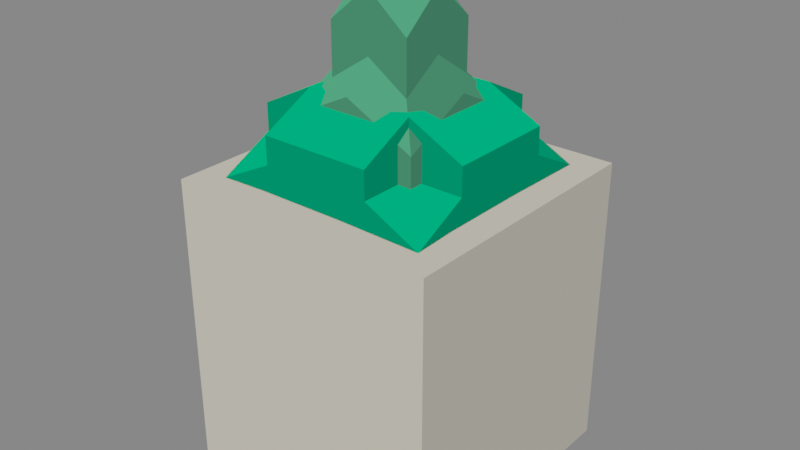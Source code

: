 # Source: models.blend  (saved by Blender 3.3.6; exported with 4.5.12 LTS)
import bpy
from mathutils import Matrix  # noqa: F401  (used for matrix-valued properties, if any)

bpy.ops.wm.read_factory_settings(use_empty=True)
scene = bpy.context.scene
scene.name = 'Scene'

# ---- collections
col_stone = bpy.data.collections.new('Stone'); scene.collection.children.link(col_stone)
col_wood = bpy.data.collections.new('Wood'); scene.collection.children.link(col_wood)

# ---- materials (node trees are filled in below, after node groups)
mat_stonetop = bpy.data.materials.new('stoneTop')
mat_stonetop.alpha_threshold = 0.0
mat_stonetop.use_transparent_shadow = False
mat_stonetop.roughness = 0.5
mat_stonetop.line_color = (0.0, 0.0, 0.0, 1.0)
mat_stoneside = bpy.data.materials.new('stoneSide')
mat_stoneside.use_transparent_shadow = False
mat_stonefront = bpy.data.materials.new('stoneFront')
mat_stonefront.use_transparent_shadow = False
mat_woodoaktrunkfront = bpy.data.materials.new('woodOakTrunkFront')
mat_woodoaktrunkfront.use_transparent_shadow = False
mat_woodoaktrunkside = bpy.data.materials.new('woodOakTrunkSide')
mat_woodoaktrunkside.use_transparent_shadow = False
mat_woodoakleavestop = bpy.data.materials.new('woodOakLeavesTop')
mat_woodoakleavestop.use_transparent_shadow = False
mat_woodoakleavesfront = bpy.data.materials.new('woodOakLeavesFront')
mat_woodoakleavesfront.use_transparent_shadow = False
mat_woodoakleavesside = bpy.data.materials.new('woodOakLeavesSide')
mat_woodoakleavesside.use_transparent_shadow = False
mat_woodbirchtrunkfront = bpy.data.materials.new('woodBirchTrunkFront')
mat_woodbirchtrunkfront.use_transparent_shadow = False
mat_woodbirchtrunkside = bpy.data.materials.new('woodBirchTrunkSide')
mat_woodbirchtrunkside.use_transparent_shadow = False
mat_woodbirchleavestop = bpy.data.materials.new('woodBirchLeavesTop')
mat_woodbirchleavestop.use_transparent_shadow = False
mat_woodbirchleavesfront = bpy.data.materials.new('woodBirchLeavesFront')
mat_woodbirchleavesfront.use_transparent_shadow = False
mat_woodbirchleavesside = bpy.data.materials.new('woodBirchLeavesSide')
mat_woodbirchleavesside.use_transparent_shadow = False
mat_wookpinetrunkfront = bpy.data.materials.new('wookPineTrunkFront')
mat_wookpinetrunkfront.use_transparent_shadow = False
mat_woodpinttrunkside = bpy.data.materials.new('woodPintTrunkSide')
mat_woodpinttrunkside.use_transparent_shadow = False
mat_woodpineleavestop = bpy.data.materials.new('woodPineLeavesTop')
mat_woodpineleavestop.use_transparent_shadow = False
mat_woodpineleavesfront = bpy.data.materials.new('woodPineLeavesFront')
mat_woodpineleavesfront.use_transparent_shadow = False
mat_woodpineleavesside = bpy.data.materials.new('woodPineLeavesSide')
mat_woodpineleavesside.use_transparent_shadow = False

# ---- material node trees
mat_stonetop.use_nodes = True; mat_stonetop.node_tree.nodes.clear()
_N = mat_stonetop.node_tree.nodes; _L = mat_stonetop.node_tree.links
n0 = _N.new('ShaderNodeOutputMaterial'); n0.name = 'Material Output'; n0.location = (482, 365)
n1 = _N.new('ShaderNodeRGB'); n1.name = 'RVB'; n1.location = (60, 360)
n1.outputs[0].default_value = (0.1946, 0.1779, 0.1384, 1.0)
_L.new(n1.outputs[0], n0.inputs[0])
n0.is_active_output = True
mat_stoneside.use_nodes = True; mat_stoneside.node_tree.nodes.clear()
_N = mat_stoneside.node_tree.nodes; _L = mat_stoneside.node_tree.links
n0 = _N.new('ShaderNodeOutputMaterial'); n0.name = 'Material Output'; n0.location = (298, 419)
n1 = _N.new('ShaderNodeRGB'); n1.name = 'RVB'; n1.location = (-23, 451)
n1.outputs[0].default_value = (0.107, 0.09759, 0.07619, 1.0)
_L.new(n1.outputs[0], n0.inputs[0])
n0.is_active_output = True
mat_stonefront.use_nodes = True; mat_stonefront.node_tree.nodes.clear()
_N = mat_stonefront.node_tree.nodes; _L = mat_stonefront.node_tree.links
n0 = _N.new('ShaderNodeOutputMaterial'); n0.name = 'Material Output'; n0.location = (300, 300)
n1 = _N.new('ShaderNodeRGB'); n1.name = 'RVB'; n1.location = (52, 300)
n1.outputs[0].default_value = (0.1946, 0.1779, 0.1384, 1.0)
_L.new(n1.outputs[0], n0.inputs[0])
n0.is_active_output = True
mat_woodoaktrunkfront.use_nodes = True; mat_woodoaktrunkfront.node_tree.nodes.clear()
_N = mat_woodoaktrunkfront.node_tree.nodes; _L = mat_woodoaktrunkfront.node_tree.links
n0 = _N.new('ShaderNodeOutputMaterial'); n0.name = 'Material Output'; n0.location = (300, 300)
n1 = _N.new('ShaderNodeRGB'); n1.name = 'RVB'; n1.location = (16, 297)
n1.outputs[0].default_value = (0.1651, 0.05951, 0.04092, 1.0)
_L.new(n1.outputs[0], n0.inputs[0])
n0.is_active_output = True
mat_woodoaktrunkside.use_nodes = True; mat_woodoaktrunkside.node_tree.nodes.clear()
_N = mat_woodoaktrunkside.node_tree.nodes; _L = mat_woodoaktrunkside.node_tree.links
n0 = _N.new('ShaderNodeOutputMaterial'); n0.name = 'Material Output'; n0.location = (300, 300)
n1 = _N.new('ShaderNodeRGB'); n1.name = 'RVB'; n1.location = (79, 315)
n1.outputs[0].default_value = (0.09084, 0.03434, 0.02416, 1.0)
_L.new(n1.outputs[0], n0.inputs[0])
n0.is_active_output = True
mat_woodoakleavestop.use_nodes = True; mat_woodoakleavestop.node_tree.nodes.clear()
_N = mat_woodoakleavestop.node_tree.nodes; _L = mat_woodoakleavestop.node_tree.links
n0 = _N.new('ShaderNodeOutputMaterial'); n0.name = 'Material Output'; n0.location = (300, 300)
n1 = _N.new('ShaderNodeRGB'); n1.name = 'RVB'; n1.location = (31, 275)
n1.outputs[0].default_value = (0.0, 0.159, 0.0382, 1.0)
_L.new(n1.outputs[0], n0.inputs[0])
n0.is_active_output = True
mat_woodoakleavesfront.use_nodes = True; mat_woodoakleavesfront.node_tree.nodes.clear()
_N = mat_woodoakleavesfront.node_tree.nodes; _L = mat_woodoakleavesfront.node_tree.links
n0 = _N.new('ShaderNodeOutputMaterial'); n0.name = 'Material Output'; n0.location = (300, 300)
n1 = _N.new('ShaderNodeRGB'); n1.name = 'RVB'; n1.location = (69, 304)
n1.outputs[0].default_value = (0.0, 0.06848, 0.0185, 1.0)
_L.new(n1.outputs[0], n0.inputs[0])
n0.is_active_output = True
mat_woodoakleavesside.use_nodes = True; mat_woodoakleavesside.node_tree.nodes.clear()
_N = mat_woodoakleavesside.node_tree.nodes; _L = mat_woodoakleavesside.node_tree.links
n0 = _N.new('ShaderNodeOutputMaterial'); n0.name = 'Material Output'; n0.location = (300, 300)
n1 = _N.new('ShaderNodeRGB'); n1.name = 'RVB'; n1.location = (62, 283)
n1.outputs[0].default_value = (0.0, 0.03955, 0.01161, 1.0)
_L.new(n1.outputs[0], n0.inputs[0])
n0.is_active_output = True
mat_woodbirchtrunkfront.use_nodes = True; mat_woodbirchtrunkfront.node_tree.nodes.clear()
_N = mat_woodbirchtrunkfront.node_tree.nodes; _L = mat_woodbirchtrunkfront.node_tree.links
n0 = _N.new('ShaderNodeOutputMaterial'); n0.name = 'Material Output'; n0.location = (300, 300)
n1 = _N.new('ShaderNodeRGB'); n1.name = 'RVB'; n1.location = (83, 294)
n1.outputs[0].default_value = (0.855, 0.7231, 0.521, 1.0)
_L.new(n1.outputs[0], n0.inputs[0])
n0.is_active_output = True
mat_woodbirchtrunkside.use_nodes = True; mat_woodbirchtrunkside.node_tree.nodes.clear()
_N = mat_woodbirchtrunkside.node_tree.nodes; _L = mat_woodbirchtrunkside.node_tree.links
n0 = _N.new('ShaderNodeOutputMaterial'); n0.name = 'Material Output'; n0.location = (300, 300)
n1 = _N.new('ShaderNodeRGB'); n1.name = 'RVB'; n1.location = (90, 296)
n1.outputs[0].default_value = (0.4508, 0.3813, 0.2747, 1.0)
_L.new(n1.outputs[0], n0.inputs[0])
n0.is_active_output = True
mat_woodbirchleavestop.use_nodes = True; mat_woodbirchleavestop.node_tree.nodes.clear()
_N = mat_woodbirchleavestop.node_tree.nodes; _L = mat_woodbirchleavestop.node_tree.links
n0 = _N.new('ShaderNodeRGB'); n0.name = 'RVB'; n0.location = (90, 306)
n0.outputs[0].default_value = (0.1195, 0.1413, 0.04817, 1.0)
n1 = _N.new('ShaderNodeOutputMaterial'); n1.name = 'Sortie matériau'; n1.location = (407, 283)
_L.new(n0.outputs[0], n1.inputs[0])
n1.is_active_output = True
mat_woodbirchleavesfront.use_nodes = True; mat_woodbirchleavesfront.node_tree.nodes.clear()
_N = mat_woodbirchleavesfront.node_tree.nodes; _L = mat_woodbirchleavesfront.node_tree.links
n0 = _N.new('ShaderNodeOutputMaterial'); n0.name = 'Material Output'; n0.location = (300, 300)
n1 = _N.new('ShaderNodeRGB'); n1.name = 'RVB'; n1.location = (44, 284)
n1.outputs[0].default_value = (0.05286, 0.06125, 0.02217, 1.0)
_L.new(n1.outputs[0], n0.inputs[0])
n0.is_active_output = True
mat_woodbirchleavesside.use_nodes = True; mat_woodbirchleavesside.node_tree.nodes.clear()
_N = mat_woodbirchleavesside.node_tree.nodes; _L = mat_woodbirchleavesside.node_tree.links
n0 = _N.new('ShaderNodeOutputMaterial'); n0.name = 'Material Output'; n0.location = (300, 300)
n1 = _N.new('ShaderNodeRGB'); n1.name = 'RVB'; n1.location = (78, 283)
n1.outputs[0].default_value = (0.03071, 0.0356, 0.0137, 1.0)
_L.new(n1.outputs[0], n0.inputs[0])
n0.is_active_output = True
mat_wookpinetrunkfront.use_nodes = True; mat_wookpinetrunkfront.node_tree.nodes.clear()
_N = mat_wookpinetrunkfront.node_tree.nodes; _L = mat_wookpinetrunkfront.node_tree.links
n0 = _N.new('ShaderNodeOutputMaterial'); n0.name = 'Material Output'; n0.location = (300, 300)
n1 = _N.new('ShaderNodeRGB'); n1.name = 'RVB'; n1.location = (89, 297)
n1.outputs[0].default_value = (0.0185, 0.007499, 0.003347, 1.0)
_L.new(n1.outputs[0], n0.inputs[0])
n0.is_active_output = True
mat_woodpinttrunkside.use_nodes = True; mat_woodpinttrunkside.node_tree.nodes.clear()
_N = mat_woodpinttrunkside.node_tree.nodes; _L = mat_woodpinttrunkside.node_tree.links
n0 = _N.new('ShaderNodeOutputMaterial'); n0.name = 'Material Output'; n0.location = (300, 300)
n1 = _N.new('ShaderNodeRGB'); n1.name = 'RVB'; n1.location = (20, 280)
n1.outputs[0].default_value = (0.01161, 0.005182, 0.002428, 1.0)
_L.new(n1.outputs[0], n0.inputs[0])
n0.is_active_output = True
mat_woodpineleavestop.use_nodes = True; mat_woodpineleavestop.node_tree.nodes.clear()
_N = mat_woodpineleavestop.node_tree.nodes; _L = mat_woodpineleavestop.node_tree.links
n0 = _N.new('ShaderNodeOutputMaterial'); n0.name = 'Material Output'; n0.location = (300, 300)
n1 = _N.new('ShaderNodeRGB'); n1.name = 'RVB'; n1.location = (80, 300)
n1.outputs[0].default_value = (0.008023, 0.1195, 0.03955, 1.0)
_L.new(n1.outputs[0], n0.inputs[0])
n0.is_active_output = True
mat_woodpineleavesfront.use_nodes = True; mat_woodpineleavesfront.node_tree.nodes.clear()
_N = mat_woodpineleavesfront.node_tree.nodes; _L = mat_woodpineleavesfront.node_tree.links
n0 = _N.new('ShaderNodeOutputMaterial'); n0.name = 'Material Output'; n0.location = (300, 300)
n1 = _N.new('ShaderNodeRGB'); n1.name = 'RVB'; n1.location = (40, 300)
n1.outputs[0].default_value = (0.004777, 0.05127, 0.0185, 1.0)
_L.new(n1.outputs[0], n0.inputs[0])
n0.is_active_output = True
mat_woodpineleavesside.use_nodes = True; mat_woodpineleavesside.node_tree.nodes.clear()
_N = mat_woodpineleavesside.node_tree.nodes; _L = mat_woodpineleavesside.node_tree.links
n0 = _N.new('ShaderNodeOutputMaterial'); n0.name = 'Material Output'; n0.location = (300, 300)
n1 = _N.new('ShaderNodeRGB'); n1.name = 'RVB'; n1.location = (40, 280)
n1.outputs[0].default_value = (0.003347, 0.02956, 0.01161, 1.0)
_L.new(n1.outputs[0], n0.inputs[0])
n0.is_active_output = True

# ---- world
world_world = bpy.data.worlds.new('World'); scene.world = world_world
world_world.use_nodes = True; world_world.node_tree.nodes.clear()
_N = world_world.node_tree.nodes; _L = world_world.node_tree.links
n0 = _N.new('ShaderNodeOutputWorld'); n0.name = 'World Output'; n0.location = (300, 300)
n1 = _N.new('ShaderNodeBackground'); n1.name = 'Background'; n1.location = (10, 300)
n1.inputs[0].default_value = (0.05088, 0.05088, 0.05088, 1.0)
_L.new(n1.outputs[0], n0.inputs[0])
n0.is_active_output = True
world_world.color = (0.05088, 0.05088, 0.05088)
world_world.use_sun_shadow = False
world_world.sun_shadow_jitter_overblur = 0.0

# ---- meshes
me_stone_small_2 = bpy.data.meshes.new('stone.small.2')
me_stone_small_2.from_pydata([(2.0, 2.0, 2.0), (2.0, 2.0, 3.6), (2.0, 4.0, 2.0), (2.0, 4.0, 3.6), (4.0, 2.0, 2.0), (4.0, 2.0, 3.6), (4.0, 4.0, 2.0), (4.0, 4.0, 3.6), (3.0, 3.0, 3.2), (3.0, 3.0, 2.0), (3.0, 0.0, 3.2), (3.0, 0.0, 2.0), (0.0, 3.0, 3.2), (0.0, 3.0, 2.0), (0.0, 0.0, 3.2), (0.0, 0.0, 2.0), (0.0, 0.0, 0.0), (0.0, 0.0, 2.0), (0.0, 4.0, 0.0), (0.0, 4.0, 2.0), (4.0, 0.0, 0.0), (4.0, 0.0, 2.0), (4.0, 4.0, 0.0), (4.0, 4.0, 2.0)], [], [(0, 1, 3, 2), (2, 3, 7, 6), (6, 7, 5, 4), (4, 5, 1, 0), (2, 6, 4, 0), (7, 3, 1, 5), (8, 12, 14, 10), (11, 10, 14, 15), (15, 14, 12, 13), (13, 9, 11, 15), (9, 8, 10, 11), (13, 12, 8, 9), (16, 17, 19, 18), (18, 19, 23, 22), (22, 23, 21, 20), (20, 21, 17, 16), (18, 22, 20, 16), (23, 19, 17, 21)])
me_stone_small_2.polygons.foreach_set('material_index', [1, 2, 1, 2, 0, 0, 0, 2, 1, 0, 1, 2, 1, 2, 1, 2, 0, 0])
_uv = me_stone_small_2.uv_layers.new(name='CarteUV')
_uv.uv.foreach_set('vector', [0.375, 0.0, 0.625, 0.0, 0.625, 0.25, 0.375, 0.25, 0.375, 0.25, 0.625, 0.25, 0.625, 0.5, 0.375, 0.5, 0.375, 0.5, 0.625, 0.5, 0.625, 0.75, 0.375, 0.75, 0.375, 0.75, 0.625, 0.75, 0.625, 1.0, 0.375, 1.0, 0.125, 0.5, 0.375, 0.5, 0.375, 0.75, 0.125, 0.75, 0.625, 0.5, 0.875, 0.5, 0.875, 0.75, 0.625, 0.75, 0.0, 0.0, 0.0, 0.0, 0.0, 0.0, 0.0, 0.0, 0.0, 0.0, 0.0, 0.0, 0.0, 0.0, 0.0, 0.0, 0.0, 0.0, 0.0, 0.0, 0.0, 0.0, 0.0, 0.0, 0.0, 0.0, 0.0, 0.0, 0.0, 0.0, 0.0, 0.0, 0.0, 0.0, 0.0, 0.0, 0.0, 0.0, 0.0, 0.0, 0.0, 0.0, 0.0, 0.0, 0.0, 0.0, 0.0, 0.0, 0.375, 0.0, 0.625, 0.0, 0.625, 0.25, 0.375, 0.25, 0.375, 0.25, 0.625, 0.25, 0.625, 0.5, 0.375, 0.5, 0.375, 0.5, 0.625, 0.5, 0.625, 0.75, 0.375, 0.75, 0.375, 0.75, 0.625, 0.75, 0.625, 1.0, 0.375, 1.0, 0.125, 0.5, 0.375, 0.5, 0.375, 0.75, 0.125, 0.75, 0.625, 0.5, 0.875, 0.5, 0.875, 0.75, 0.625, 0.75])
_uv.active_render = True
_uv = me_stone_small_2.uv_layers.new(name='UVMap')
_uv.uv.foreach_set('vector', [0.0, 0.0, 0.0, 0.0, 0.0, 0.0, 0.0, 0.0, 0.0, 0.0, 0.0, 0.0, 0.0, 0.0, 0.0, 0.0, 0.0, 0.0, 0.0, 0.0, 0.0, 0.0, 0.0, 0.0, 0.0, 0.0, 0.0, 0.0, 0.0, 0.0, 0.0, 0.0, 0.0, 0.0, 0.0, 0.0, 0.0, 0.0, 0.0, 0.0, 0.0, 0.0, 0.0, 0.0, 0.0, 0.0, 0.0, 0.0, 0.625, 0.5, 0.875, 0.5, 0.875, 0.75, 0.625, 0.75, 0.375, 0.75, 0.625, 0.75, 0.625, 1.0, 0.375, 1.0, 0.375, 0.0, 0.625, 0.0, 0.625, 0.25, 0.375, 0.25, 0.125, 0.5, 0.375, 0.5, 0.375, 0.75, 0.125, 0.75, 0.375, 0.5, 0.625, 0.5, 0.625, 0.75, 0.375, 0.75, 0.375, 0.25, 0.625, 0.25, 0.625, 0.5, 0.375, 0.5, 0.0, 0.0, 0.0, 0.0, 0.0, 0.0, 0.0, 0.0, 0.0, 0.0, 0.0, 0.0, 0.0, 0.0, 0.0, 0.0, 0.0, 0.0, 0.0, 0.0, 0.0, 0.0, 0.0, 0.0, 0.0, 0.0, 0.0, 0.0, 0.0, 0.0, 0.0, 0.0, 0.0, 0.0, 0.0, 0.0, 0.0, 0.0, 0.0, 0.0, 0.0, 0.0, 0.0, 0.0, 0.0, 0.0, 0.0, 0.0])
me_stone_small_2.materials.append(mat_stonetop)
me_stone_small_2.materials.append(mat_stoneside)
me_stone_small_2.materials.append(mat_stonefront)
me_stone_small_2.update()
me_stone_medium_0 = bpy.data.meshes.new('stone.medium.0')
me_stone_medium_0.from_pydata([(0.0, 0.0, 0.0), (0.0, 0.0, 1.0), (0.0, 1.0, 0.0), (0.0, 1.0, 1.0), (1.0, 0.0, 0.0), (1.0, 0.0, 1.0), (1.0, 1.0, 0.0), (1.0, 1.0, 1.0)], [], [(0, 1, 3, 2), (2, 3, 7, 6), (6, 7, 5, 4), (4, 5, 1, 0), (2, 6, 4, 0), (7, 3, 1, 5)])
me_stone_medium_0.polygons.foreach_set('material_index', [1, 2, 1, 2, 0, 0])
_uv = me_stone_medium_0.uv_layers.new(name='CarteUV')
_uv.uv.foreach_set('vector', [0.375, 0.0, 0.625, 0.0, 0.625, 0.25, 0.375, 0.25, 0.375, 0.25, 0.625, 0.25, 0.625, 0.5, 0.375, 0.5, 0.375, 0.5, 0.625, 0.5, 0.625, 0.75, 0.375, 0.75, 0.375, 0.75, 0.625, 0.75, 0.625, 1.0, 0.375, 1.0, 0.125, 0.5, 0.375, 0.5, 0.375, 0.75, 0.125, 0.75, 0.625, 0.5, 0.875, 0.5, 0.875, 0.75, 0.625, 0.75])
me_stone_medium_0.materials.append(mat_stonetop)
me_stone_medium_0.materials.append(mat_stoneside)
me_stone_medium_0.materials.append(mat_stonefront)
me_stone_medium_0.update()
me_stone_small_1 = bpy.data.meshes.new('stone.small.1')
me_stone_small_1.from_pydata([(2.0, 2.0, 2.6), (2.0, 2.0, 3.6), (2.0, 4.0, 2.6), (2.0, 4.0, 3.6), (4.0, 2.0, 2.6), (4.0, 2.0, 3.6), (4.0, 4.0, 2.6), (4.0, 4.0, 3.6), (4.0, 3.0, 3.2), (4.0, 3.0, 2.6), (4.0, 0.0, 3.2), (4.0, 0.0, 2.6), (1.0, 3.0, 3.2), (1.0, 3.0, 2.6), (1.0, 0.0, 3.2), (1.0, 0.0, 2.6), (0.0, 0.0, 0.0), (0.0, 0.0, 2.6), (0.0, 4.0, 0.0), (0.0, 4.0, 2.6), (4.0, 0.0, 0.0), (4.0, 0.0, 2.6), (4.0, 4.0, 0.0), (4.0, 4.0, 2.6)], [], [(0, 1, 3, 2), (2, 3, 7, 6), (6, 7, 5, 4), (4, 5, 1, 0), (2, 6, 4, 0), (7, 3, 1, 5), (8, 12, 14, 10), (11, 10, 14, 15), (15, 14, 12, 13), (13, 9, 11, 15), (9, 8, 10, 11), (13, 12, 8, 9), (16, 17, 19, 18), (18, 19, 23, 22), (22, 23, 21, 20), (20, 21, 17, 16), (18, 22, 20, 16), (23, 19, 17, 21)])
me_stone_small_1.polygons.foreach_set('material_index', [1, 2, 1, 2, 0, 0, 0, 2, 1, 0, 1, 2, 1, 2, 1, 2, 0, 0])
_uv = me_stone_small_1.uv_layers.new(name='CarteUV')
_uv.uv.foreach_set('vector', [0.375, 0.0, 0.625, 0.0, 0.625, 0.25, 0.375, 0.25, 0.375, 0.25, 0.625, 0.25, 0.625, 0.5, 0.375, 0.5, 0.375, 0.5, 0.625, 0.5, 0.625, 0.75, 0.375, 0.75, 0.375, 0.75, 0.625, 0.75, 0.625, 1.0, 0.375, 1.0, 0.125, 0.5, 0.375, 0.5, 0.375, 0.75, 0.125, 0.75, 0.625, 0.5, 0.875, 0.5, 0.875, 0.75, 0.625, 0.75, 0.0, 0.0, 0.0, 0.0, 0.0, 0.0, 0.0, 0.0, 0.0, 0.0, 0.0, 0.0, 0.0, 0.0, 0.0, 0.0, 0.0, 0.0, 0.0, 0.0, 0.0, 0.0, 0.0, 0.0, 0.0, 0.0, 0.0, 0.0, 0.0, 0.0, 0.0, 0.0, 0.0, 0.0, 0.0, 0.0, 0.0, 0.0, 0.0, 0.0, 0.0, 0.0, 0.0, 0.0, 0.0, 0.0, 0.0, 0.0, 0.375, 0.0, 0.625, 0.0, 0.625, 0.25, 0.375, 0.25, 0.375, 0.25, 0.625, 0.25, 0.625, 0.5, 0.375, 0.5, 0.375, 0.5, 0.625, 0.5, 0.625, 0.75, 0.375, 0.75, 0.375, 0.75, 0.625, 0.75, 0.625, 1.0, 0.375, 1.0, 0.125, 0.5, 0.375, 0.5, 0.375, 0.75, 0.125, 0.75, 0.625, 0.5, 0.875, 0.5, 0.875, 0.75, 0.625, 0.75])
_uv.active_render = True
_uv = me_stone_small_1.uv_layers.new(name='UVMap')
_uv.uv.foreach_set('vector', [0.0, 0.0, 0.0, 0.0, 0.0, 0.0, 0.0, 0.0, 0.0, 0.0, 0.0, 0.0, 0.0, 0.0, 0.0, 0.0, 0.0, 0.0, 0.0, 0.0, 0.0, 0.0, 0.0, 0.0, 0.0, 0.0, 0.0, 0.0, 0.0, 0.0, 0.0, 0.0, 0.0, 0.0, 0.0, 0.0, 0.0, 0.0, 0.0, 0.0, 0.0, 0.0, 0.0, 0.0, 0.0, 0.0, 0.0, 0.0, 0.625, 0.5, 0.875, 0.5, 0.875, 0.75, 0.625, 0.75, 0.375, 0.75, 0.625, 0.75, 0.625, 1.0, 0.375, 1.0, 0.375, 0.0, 0.625, 0.0, 0.625, 0.25, 0.375, 0.25, 0.125, 0.5, 0.375, 0.5, 0.375, 0.75, 0.125, 0.75, 0.375, 0.5, 0.625, 0.5, 0.625, 0.75, 0.375, 0.75, 0.375, 0.25, 0.625, 0.25, 0.625, 0.5, 0.375, 0.5, 0.0, 0.0, 0.0, 0.0, 0.0, 0.0, 0.0, 0.0, 0.0, 0.0, 0.0, 0.0, 0.0, 0.0, 0.0, 0.0, 0.0, 0.0, 0.0, 0.0, 0.0, 0.0, 0.0, 0.0, 0.0, 0.0, 0.0, 0.0, 0.0, 0.0, 0.0, 0.0, 0.0, 0.0, 0.0, 0.0, 0.0, 0.0, 0.0, 0.0, 0.0, 0.0, 0.0, 0.0, 0.0, 0.0, 0.0, 0.0])
me_stone_small_1.materials.append(mat_stonetop)
me_stone_small_1.materials.append(mat_stoneside)
me_stone_small_1.materials.append(mat_stonefront)
me_stone_small_1.update()
me_stone_small_0 = bpy.data.meshes.new('stone.small.0')
me_stone_small_0.from_pydata([(0.0, 0.0, 0.0), (0.0, 0.0, 0.7), (0.0, 1.0, 0.0), (0.0, 1.0, 0.7), (1.0, 0.0, 0.0), (1.0, 0.0, 0.7), (1.0, 1.0, 0.0), (1.0, 1.0, 0.7), (0.0, 0.0, 0.7), (0.0, 0.0, 0.85), (0.0, 1.0, 0.7), (0.0, 1.0, 0.85), (0.4, 0.0, 0.7), (0.4, 0.0, 0.85), (0.4, 1.0, 0.7), (0.4, 1.0, 0.85), (0.25, 0.25, 0.7), (0.25, 0.25, 0.95), (0.25, 0.75, 0.7), (0.25, 0.75, 0.95), (0.75, 0.25, 0.7), (0.75, 0.25, 0.95), (0.75, 0.75, 0.7), (0.75, 0.75, 0.95)], [], [(0, 1, 3, 2), (2, 3, 7, 6), (6, 7, 5, 4), (4, 5, 1, 0), (2, 6, 4, 0), (7, 3, 1, 5), (8, 9, 11, 10), (10, 11, 15, 14), (14, 15, 13, 12), (12, 13, 9, 8), (10, 14, 12, 8), (15, 11, 9, 13), (16, 17, 19, 18), (18, 19, 23, 22), (22, 23, 21, 20), (20, 21, 17, 16), (18, 22, 20, 16), (23, 19, 17, 21)])
me_stone_small_0.polygons.foreach_set('material_index', [1, 2, 1, 2, 0, 0, 1, 2, 1, 2, 2, 0, 1, 2, 1, 2, 2, 0])
_uv = me_stone_small_0.uv_layers.new(name='CarteUV')
_uv.uv.foreach_set('vector', [0.375, 0.0, 0.625, 0.0, 0.625, 0.25, 0.375, 0.25, 0.375, 0.25, 0.625, 0.25, 0.625, 0.5, 0.375, 0.5, 0.375, 0.5, 0.625, 0.5, 0.625, 0.75, 0.375, 0.75, 0.375, 0.75, 0.625, 0.75, 0.625, 1.0, 0.375, 1.0, 0.125, 0.5, 0.375, 0.5, 0.375, 0.75, 0.125, 0.75, 0.625, 0.5, 0.875, 0.5, 0.875, 0.75, 0.625, 0.75, 0.375, 0.0, 0.625, 0.0, 0.625, 0.25, 0.375, 0.25, 0.375, 0.25, 0.625, 0.25, 0.625, 0.5, 0.375, 0.5, 0.375, 0.5, 0.625, 0.5, 0.625, 0.75, 0.375, 0.75, 0.375, 0.75, 0.625, 0.75, 0.625, 1.0, 0.375, 1.0, 0.125, 0.5, 0.375, 0.5, 0.375, 0.75, 0.125, 0.75, 0.625, 0.5, 0.875, 0.5, 0.875, 0.75, 0.625, 0.75, 0.375, 0.0, 0.625, 0.0, 0.625, 0.25, 0.375, 0.25, 0.375, 0.25, 0.625, 0.25, 0.625, 0.5, 0.375, 0.5, 0.375, 0.5, 0.625, 0.5, 0.625, 0.75, 0.375, 0.75, 0.375, 0.75, 0.625, 0.75, 0.625, 1.0, 0.375, 1.0, 0.125, 0.5, 0.375, 0.5, 0.375, 0.75, 0.125, 0.75, 0.625, 0.5, 0.875, 0.5, 0.875, 0.75, 0.625, 0.75])
me_stone_small_0.materials.append(mat_stonetop)
me_stone_small_0.materials.append(mat_stoneside)
me_stone_small_0.materials.append(mat_stonefront)
me_stone_small_0.update()
me_stone_big_0 = bpy.data.meshes.new('stone.big.0')
me_stone_big_0.from_pydata([(0.0, 0.0, 0.0), (0.0, 0.0, 1.1), (0.0, 1.0, 0.0), (0.0, 1.0, 1.1), (1.0, 0.0, 0.0), (1.0, 0.0, 1.1), (1.0, 1.0, 0.0), (1.0, 1.0, 1.1)], [], [(0, 1, 3, 2), (2, 3, 7, 6), (6, 7, 5, 4), (4, 5, 1, 0), (2, 6, 4, 0), (7, 3, 1, 5)])
me_stone_big_0.polygons.foreach_set('material_index', [1, 2, 1, 2, 0, 0])
_uv = me_stone_big_0.uv_layers.new(name='CarteUV')
_uv.uv.foreach_set('vector', [0.375, 0.0, 0.625, 0.0, 0.625, 0.25, 0.375, 0.25, 0.375, 0.25, 0.625, 0.25, 0.625, 0.5, 0.375, 0.5, 0.375, 0.5, 0.625, 0.5, 0.625, 0.75, 0.375, 0.75, 0.375, 0.75, 0.625, 0.75, 0.625, 1.0, 0.375, 1.0, 0.125, 0.5, 0.375, 0.5, 0.375, 0.75, 0.125, 0.75, 0.625, 0.5, 0.875, 0.5, 0.875, 0.75, 0.625, 0.75])
me_stone_big_0.materials.append(mat_stonetop)
me_stone_big_0.materials.append(mat_stoneside)
me_stone_big_0.materials.append(mat_stonefront)
me_stone_big_0.update()
me_wood_medium_0 = bpy.data.meshes.new('wood.medium.0')
me_wood_medium_0.from_pydata([(-0.12, -0.12, -0.1), (-0.12, -0.12, 0.5), (-0.12, 0.12, -0.1), (-0.12, 0.12, 0.5), (0.12, -0.12, -0.1), (0.12, -0.12, 0.5), (0.12, 0.12, -0.1), (0.12, 0.12, 0.5), (-0.36, -0.36, 0.6), (-0.36, 0.36, 0.6), (0.36, -0.36, 0.6), (0.36, 0.36, 0.6), (-0.4, -0.4, 1.0), (-0.4, 0.4, 1.0), (0.4, 0.4, 1.0), (0.4, -0.4, 1.0), (-0.2, 0.4, 1.2), (0.2, 0.4, 1.2), (0.2, -0.4, 1.2), (-0.2, -0.4, 1.2), (0.2, -0.4, 1.1), (-0.2, -0.4, 1.1), (-0.2, 0.4, 1.1), (0.2, 0.4, 1.1), (0.4, -0.2, 1.2), (-0.2, -0.2, 1.3), (-0.4, -0.2, 1.2), (-0.4, -0.2, 1.1), (-0.4, 0.2, 1.2), (0.4, 0.2, 1.1), (-0.2, 0.2, 1.3), (0.4, -0.2, 1.1), (-0.2, -0.2, 1.1), (0.2, -0.2, 1.3), (0.2, -0.2, 1.1), (0.2, 0.2, 1.3), (0.4, 0.2, 1.2), (-0.4, 0.2, 1.1), (0.2, 0.2, 1.1), (-0.2, 0.2, 1.1)], [], [(0, 1, 3, 2), (2, 3, 7, 6), (6, 7, 5, 4), (4, 5, 1, 0), (2, 6, 4, 0), (7, 3, 1, 5), (23, 17, 35, 38), (12, 21, 32, 27), (37, 13, 9, 8, 12, 27, 26, 28), (20, 15, 31, 34), (21, 12, 8, 10, 15, 20, 18, 19), (14, 23, 38, 29), (23, 14, 11, 9, 13, 22, 16, 17), (11, 14, 29, 36, 24, 31, 15, 10), (25, 33, 35), (32, 25, 26, 27), (31, 24, 33, 34), (21, 19, 25, 32), (18, 20, 34, 33), (38, 35, 36, 29), (37, 28, 30, 39), (16, 22, 39, 30), (22, 13, 37, 39), (11, 9, 3, 7), (8, 1, 3, 9), (10, 5, 1, 8), (11, 7, 5, 10), (17, 16, 30), (30, 28, 26), (25, 19, 18), (30, 26, 25), (35, 17, 30), (24, 36, 35), (25, 18, 33), (33, 24, 35), (35, 30, 25)])
me_wood_medium_0.polygons.foreach_set('material_index', [1, 0, 1, 0, 0, 0, 4, 2, 4, 2, 3, 3, 3, 4, 2, 3, 3, 4, 4, 3, 3, 4, 3, 3, 4, 3, 4, 2, 2, 2, 2, 2, 2, 2, 2, 2])
_uv = me_wood_medium_0.uv_layers.new(name='CarteUV')
_uv.uv.foreach_set('vector', [0.375, 0.0, 0.625, 0.0, 0.625, 0.25, 0.375, 0.25, 0.375, 0.25, 0.625, 0.25, 0.625, 0.5, 0.375, 0.5, 0.375, 0.5, 0.625, 0.5, 0.625, 0.75, 0.375, 0.75, 0.375, 0.75, 0.625, 0.75, 0.625, 1.0, 0.375, 1.0, 0.125, 0.5, 0.375, 0.5, 0.375, 0.75, 0.125, 0.75, 0.625, 0.5, 0.875, 0.5, 0.875, 0.75, 0.625, 0.75, 0.5417, 0.4375, 0.625, 0.4375, 0.625, 0.4375, 0.5417, 0.4375, 0.5417, 1.0, 0.5417, 0.9375, 0.5417, 0.9375, 0.5417, 1.0, 0.5417, 0.1875, 0.5417, 0.25, 0.375, 0.25, 0.375, 0.0, 0.5417, 0.0, 0.5417, 0.0625, 0.625, 0.0625, 0.625, 0.1875, 0.5417, 0.8125, 0.5417, 0.75, 0.5417, 0.75, 0.5417, 0.8125, 0.5417, 0.9375, 0.5417, 1.0, 0.375, 1.0, 0.375, 0.75, 0.5417, 0.75, 0.5417, 0.8125, 0.625, 0.8125, 0.625, 0.9375, 0.5417, 0.5, 0.5417, 0.4375, 0.5417, 0.4375, 0.5417, 0.5, 0.5417, 0.4375, 0.5417, 0.5, 0.375, 0.5, 0.375, 0.25, 0.5417, 0.25, 0.5417, 0.3125, 0.625, 0.3125, 0.625, 0.4375, 0.375, 0.5, 0.5417, 0.5, 0.5417, 0.5625, 0.625, 0.5625, 0.625, 0.6875, 0.5417, 0.6875, 0.5417, 0.75, 0.375, 0.75, 0.8125, 0.6875, 0.6875, 0.6875, 0.6875, 0.5625, 0.5417, 0.9375, 0.625, 0.9375, 0.625, 1.0, 0.5417, 1.0, 0.5417, 0.75, 0.625, 0.75, 0.625, 0.8125, 0.5417, 0.8125, 0.5417, 0.9375, 0.625, 0.9375, 0.625, 0.9375, 0.5417, 0.9375, 0.625, 0.8125, 0.5417, 0.8125, 0.5417, 0.8125, 0.625, 0.8125, 0.5417, 0.4375, 0.625, 0.4375, 0.625, 0.5, 0.5417, 0.5, 0.5417, 0.25, 0.625, 0.25, 0.625, 0.3125, 0.5417, 0.3125, 0.625, 0.3125, 0.5417, 0.3125, 0.5417, 0.3125, 0.625, 0.3125, 0.5417, 0.3125, 0.5417, 0.25, 0.5417, 0.25, 0.5417, 0.3125, 0.375, 0.5, 0.375, 0.25, 0.625, 0.25, 0.625, 0.5, 0.0, 0.0, 0.0, 0.0, 0.0, 0.0, 0.0, 0.0, 0.0, 0.0, 0.0, 0.0, 0.0, 0.0, 0.0, 0.0, 0.0, 0.0, 0.0, 0.0, 0.0, 0.0, 0.0, 0.0, 0.6875, 0.5, 0.8125, 0.5, 0.8125, 0.5625, 0.8125, 0.5625, 0.875, 0.5625, 0.875, 0.6875, 0.8125, 0.6875, 0.8125, 0.75, 0.6875, 0.75, 0.8125, 0.5625, 0.875, 0.6875, 0.8125, 0.6875, 0.6875, 0.5625, 0.6875, 0.5, 0.8125, 0.5625, 0.625, 0.6875, 0.625, 0.5625, 0.6875, 0.5625, 0.8125, 0.6875, 0.6875, 0.75, 0.6875, 0.6875, 0.6875, 0.6875, 0.625, 0.6875, 0.6875, 0.5625, 0.6875, 0.5625, 0.8125, 0.5625, 0.8125, 0.6875])
me_wood_medium_0.materials.append(mat_woodoaktrunkfront)
me_wood_medium_0.materials.append(mat_woodoaktrunkside)
me_wood_medium_0.materials.append(mat_woodoakleavestop)
me_wood_medium_0.materials.append(mat_woodoakleavesfront)
me_wood_medium_0.materials.append(mat_woodoakleavesside)
me_wood_medium_0.update()
me_wood_medium_1 = bpy.data.meshes.new('wood.medium.1')
me_wood_medium_1.from_pydata([(-0.5, -0.5, -0.5), (-0.5, -0.5, -0.1), (-0.5, 0.5, -0.5), (-0.5, 0.5, -0.1), (0.5, -0.5, -0.5), (0.5, -0.5, -0.1), (0.5, 0.5, -0.5), (0.5, 0.5, -0.1), (-0.75, 1.875, -8.196e-08), (0.75, -1.875, -8.196e-08), (1.875, 0.75, -8.196e-08), (-1.875, 0.75, -8.196e-08), (-0.7031, 0.7031, 0.8), (0.7031, 0.7031, 0.8), (-1.875, -0.75, -8.196e-08), (-0.9375, -0.9375, -0.05), (-0.7031, -0.7031, 0.8), (0.7031, -0.7031, 0.8), (1.875, -0.75, -8.196e-08), (-0.75, 1.875, 0.5), (-0.75, -1.875, 0.5), (-1.875, 0.75, 0.5), (0.75, 1.875, 0.5), (1.875, -0.75, 0.5), (0.75, -1.875, 0.5), (-0.9375, -0.9375, 0.6), (0.9375, -0.9375, 0.6), (-1.875, -0.75, 0.5), (1.875, 0.75, 0.5), (-0.9375, 0.9375, 0.6), (0.9375, 0.9375, 0.6), (0.75, 1.875, 3.725e-08), (-0.75, -1.875, 3.725e-08), (0.9375, -0.9375, -0.05), (-0.9375, 0.9375, -0.05), (0.9375, 0.9375, -0.05)], [], [(0, 1, 3, 2), (2, 3, 7, 6), (6, 7, 5, 4), (4, 5, 1, 0), (2, 6, 4, 0), (7, 3, 1, 5), (16, 25, 26, 17), (16, 12, 29, 25), (13, 17, 26, 30), (13, 12, 16, 17), (18, 5, 33), (27, 25, 29, 21), (10, 28, 23, 18), (14, 27, 21, 11), (8, 19, 22, 31), (9, 24, 20, 32), (22, 30, 35, 31), (19, 29, 30, 22), (30, 26, 23, 28), (29, 19, 8, 34), (25, 20, 24, 26), (20, 25, 15, 32), (21, 29, 34, 11), (23, 26, 33, 18), (26, 24, 9, 33), (30, 28, 10, 35), (25, 27, 14, 15), (13, 30, 29, 12), (3, 8, 31, 7), (35, 7, 31), (8, 3, 34), (11, 34, 3), (7, 10, 35), (10, 7, 5, 18), (1, 14, 11, 3), (14, 1, 15), (9, 32, 1, 5), (33, 9, 5), (32, 15, 1)])
me_wood_medium_1.polygons.foreach_set('material_index', [1, 0, 1, 0, 0, 0, 3, 3, 3, 2, 3, 2, 4, 4, 3, 3, 4, 2, 2, 4, 2, 4, 3, 3, 4, 3, 3, 3, 3, 4, 4, 3, 3, 4, 4, 3, 3, 4, 4])
_uv = me_wood_medium_1.uv_layers.new(name='CarteUV')
_uv.uv.foreach_set('vector', [0.375, 0.0, 0.625, 0.0, 0.625, 0.25, 0.375, 0.25, 0.375, 0.25, 0.625, 0.25, 0.625, 0.5, 0.375, 0.5, 0.375, 0.5, 0.625, 0.5, 0.625, 0.75, 0.375, 0.75, 0.375, 0.75, 0.625, 0.75, 0.625, 1.0, 0.375, 1.0, 0.125, 0.5, 0.375, 0.5, 0.375, 0.75, 0.125, 0.75, 0.625, 0.5, 0.875, 0.5, 0.875, 0.75, 0.625, 0.75, 0.8125, 0.6875, 0.8125, 0.6875, 0.6875, 0.6875, 0.6875, 0.6875, 0.8125, 0.6875, 0.8125, 0.5625, 0.8125, 0.5625, 0.8125, 0.6875, 0.6875, 0.5625, 0.6875, 0.6875, 0.6875, 0.6875, 0.6875, 0.5625, 0.6875, 0.5625, 0.8125, 0.5625, 0.8125, 0.6875, 0.6875, 0.6875, 0.625, 0.6875, 0.0, 0.0, 0.0, 0.0, 0.875, 0.6875, 0.8125, 0.6875, 0.8125, 0.5625, 0.875, 0.5625, 0.375, 0.5625, 0.5417, 0.5625, 0.5417, 0.6875, 0.375, 0.6875, 0.375, 0.0625, 0.5417, 0.0625, 0.5417, 0.1875, 0.375, 0.1875, 0.375, 0.3125, 0.5417, 0.3125, 0.5417, 0.4375, 0.375, 0.4375, 0.375, 0.8125, 0.5417, 0.8125, 0.5417, 0.9375, 0.375, 0.9375, 0.6875, 0.5, 0.6875, 0.5625, 0.6875, 0.5625, 0.6875, 0.5, 0.8125, 0.5, 0.8125, 0.5625, 0.6875, 0.5625, 0.6875, 0.5, 0.6875, 0.5625, 0.6875, 0.6875, 0.625, 0.6875, 0.625, 0.5625, 0.8125, 0.5625, 0.8125, 0.5, 0.8125, 0.5, 0.8125, 0.5625, 0.8125, 0.6875, 0.8125, 0.75, 0.6875, 0.75, 0.6875, 0.6875, 0.8125, 0.75, 0.8125, 0.6875, 0.8125, 0.6875, 0.8125, 0.75, 0.875, 0.5625, 0.8125, 0.5625, 0.8125, 0.5625, 0.875, 0.5625, 0.625, 0.6875, 0.6875, 0.6875, 0.6875, 0.6875, 0.625, 0.6875, 0.6875, 0.6875, 0.6875, 0.75, 0.6875, 0.75, 0.6875, 0.6875, 0.6875, 0.5625, 0.625, 0.5625, 0.625, 0.5625, 0.6875, 0.5625, 0.8125, 0.6875, 0.875, 0.6875, 0.875, 0.6875, 0.8125, 0.6875, 0.6875, 0.5625, 0.6875, 0.5625, 0.8125, 0.5625, 0.8125, 0.5625, 0.0, 0.0, 0.0, 0.0, 0.0, 0.0, 0.0, 0.0, 0.6875, 0.5625, 0.0, 0.0, 0.6875, 0.5, 0.0, 0.0, 0.0, 0.0, 0.8125, 0.5625, 0.875, 0.5625, 0.8125, 0.5625, 0.0, 0.0, 0.0, 0.0, 0.625, 0.5625, 0.6875, 0.5625, 0.0, 0.0, 0.0, 0.0, 0.0, 0.0, 0.0, 0.0, 0.0, 0.0, 0.0, 0.0, 0.0, 0.0, 0.0, 0.0, 0.0, 0.0, 0.0, 0.0, 0.8125, 0.6875, 0.375, 0.8125, 0.375, 0.9375, 0.875, 0.75, 0.625, 0.75, 0.0, 0.0, 0.375, 0.8125, 0.0, 0.0, 0.375, 0.9375, 0.8125, 0.6875, 0.875, 0.75])
me_wood_medium_1.materials.append(mat_woodbirchtrunkfront)
me_wood_medium_1.materials.append(mat_woodbirchtrunkside)
me_wood_medium_1.materials.append(mat_woodbirchleavestop)
me_wood_medium_1.materials.append(mat_woodbirchleavesfront)
me_wood_medium_1.materials.append(mat_woodbirchleavesside)
me_wood_medium_1.update()
me_wood_big_0 = bpy.data.meshes.new('wood.big.0')
me_wood_big_0.from_pydata([(-0.325, -0.325, -0.5), (-0.325, -0.325, 0.5705), (-0.325, 0.325, -0.5), (-0.325, 0.325, 0.5705), (0.325, -0.325, -0.5), (0.325, -0.325, 0.5705), (0.325, 0.325, -0.5), (0.325, 0.325, 0.5705), (-0.8438, -0.8438, 0.4143), (-0.875, -0.875, 1.508), (-0.8438, 0.8438, 0.4143), (-0.875, 0.875, 1.508), (0.8438, -0.8438, 0.4143), (0.875, -0.875, 1.508), (0.8438, 0.8438, 0.4143), (0.875, 0.875, 1.508), (-1.125, -1.125, 1.196), (-1.125, 1.125, 1.196), (1.125, 1.125, 1.196), (1.125, -1.125, 1.196), (-0.625, -0.625, 2.289), (-0.625, 0.625, 2.289), (0.625, 0.625, 2.289), (0.625, -0.625, 2.289), (-0.875, -0.875, 1.977), (-0.875, 0.875, 1.977), (0.875, 0.875, 1.977), (0.875, -0.875, 1.977), (-0.375, -0.375, 3.071), (-0.375, 0.375, 3.071), (0.375, 0.375, 3.071), (0.375, -0.375, 3.071), (-0.625, -0.625, 2.758), (-0.625, 0.625, 2.758), (0.625, 0.625, 2.758), (0.625, -0.625, 2.758), (-0.375, -0.375, 3.539), (-0.375, 0.375, 3.539), (0.375, 0.375, 3.539), (0.375, -0.375, 3.539), (-1.125, 0.0, 0.5705), (-1.125, 0.0, 1.508), (1.125, 0.0, 0.5705), (1.125, 0.0, 1.508), (-0.875, 0.0, 1.758), (0.875, 0.0, 1.758), (-0.875, 0.0, 2.289), (0.875, 0.0, 2.289), (-0.625, 0.0, 2.539), (0.625, 0.0, 2.539), (-0.625, 0.0, 3.071), (0.625, 0.0, 3.071), (-0.375, 0.0, 3.321), (0.375, 0.0, 3.321), (-0.375, 0.0, 3.852), (0.375, 0.0, 3.852), (0.0, 1.125, 0.5705), (0.0, 1.125, 1.508), (0.0, -1.125, 0.5705), (0.0, -1.125, 1.508), (0.0, 0.875, 1.758), (0.0, -0.875, 1.758), (0.0, 0.875, 2.289), (0.0, -0.875, 2.289), (0.0, 0.625, 2.539), (0.0, -0.625, 2.539), (0.0, 0.625, 3.071), (0.0, -0.625, 3.071), (0.0, 0.375, 3.321), (0.0, -0.375, 3.321), (0.0, 0.375, 3.852), (0.0, -0.375, 3.852), (0.0, 0.0, 4.008), (0.0, 0.0, 0.5705)], [], [(0, 1, 3, 2), (2, 3, 7, 6), (6, 7, 5, 4), (4, 5, 1, 0), (2, 6, 4, 0), (7, 3, 1, 5), (40, 41, 17, 10), (56, 57, 18, 14), (42, 43, 19, 12), (58, 59, 16, 8), (73, 12, 58), (45, 15, 26, 47), (11, 41, 44), (15, 57, 60), (13, 43, 45), (9, 59, 61), (65, 23, 35, 67), (44, 9, 24, 46), (61, 13, 27, 63), (60, 11, 25, 62), (21, 46, 48), (22, 62, 64), (23, 47, 49), (20, 63, 65), (53, 30, 38, 55), (64, 21, 33, 66), (49, 22, 34, 51), (48, 20, 32, 50), (29, 50, 52), (30, 66, 68), (31, 51, 53), (28, 67, 69), (54, 71, 72), (52, 28, 36, 54), (69, 31, 39, 71), (68, 29, 37, 70), (29, 52, 54, 37), (70, 54, 72), (30, 51, 34), (28, 50, 32), (21, 48, 50, 33), (23, 49, 51, 35), (31, 53, 55, 39), (22, 47, 26), (20, 46, 24), (11, 44, 46, 25), (15, 43, 18), (9, 41, 16), (13, 45, 47, 27), (14, 73, 56), (14, 18, 43, 42), (8, 16, 41, 40), (10, 73, 40), (70, 55, 38), (30, 68, 70, 38), (28, 69, 71, 36), (55, 71, 39), (31, 67, 35), (29, 66, 33), (22, 64, 66, 34), (23, 63, 27), (21, 62, 25), (15, 60, 62, 26), (9, 61, 63, 24), (20, 65, 67, 32), (13, 59, 19), (11, 57, 17), (73, 8, 40), (12, 19, 59, 58), (10, 17, 57, 56), (11, 17, 41), (15, 18, 57), (13, 19, 43), (9, 16, 59), (21, 25, 46), (22, 26, 62), (23, 27, 47), (20, 24, 63), (29, 33, 50), (30, 34, 66), (31, 35, 51), (28, 32, 67), (54, 36, 71), (70, 37, 54), (30, 53, 51), (28, 52, 50), (22, 49, 47), (20, 48, 46), (15, 45, 43), (9, 44, 41), (70, 72, 55), (55, 72, 71), (31, 69, 67), (29, 68, 66), (23, 65, 63), (21, 64, 62), (13, 61, 59), (11, 60, 57), (73, 42, 12), (14, 42, 73), (10, 56, 73), (73, 58, 8)])
me_wood_big_0.polygons.foreach_set('material_index', [1, 0, 1, 0, 0, 0, 4, 4, 4, 3, 4, 4, 3, 4, 3, 2, 3, 4, 3, 4, 3, 4, 3, 2, 4, 4, 4, 4, 3, 4, 3, 2, 2, 4, 3, 4, 4, 2, 3, 2, 4, 4, 4, 3, 2, 4, 3, 2, 4, 4, 4, 4, 4, 3, 4, 3, 2, 2, 4, 4, 2, 4, 4, 3, 3, 2, 4, 4, 3, 4, 3, 4, 3, 2, 3, 4, 3, 2, 3, 4, 3, 2, 2, 3, 3, 3, 3, 3, 3, 3, 2, 2, 2, 4, 2, 4, 2, 4, 4, 4, 4, 4])
_uv = me_wood_big_0.uv_layers.new(name='CarteUV')
_uv.uv.foreach_set('vector', [0.375, 0.0, 0.625, 0.0, 0.625, 0.25, 0.375, 0.25, 0.375, 0.25, 0.625, 0.25, 0.625, 0.5, 0.375, 0.5, 0.375, 0.5, 0.625, 0.5, 0.625, 0.75, 0.375, 0.75, 0.375, 0.75, 0.625, 0.75, 0.625, 1.0, 0.375, 1.0, 0.125, 0.5, 0.375, 0.5, 0.375, 0.75, 0.125, 0.75, 0.625, 0.5, 0.875, 0.5, 0.875, 0.75, 0.625, 0.75, 0.375, 0.125, 0.625, 0.125, 0.625, 0.25, 0.375, 0.25, 0.375, 0.375, 0.625, 0.375, 0.625, 0.5, 0.375, 0.5, 0.375, 0.625, 0.625, 0.625, 0.625, 0.75, 0.375, 0.75, 0.375, 0.875, 0.625, 0.875, 0.625, 1.0, 0.375, 1.0, 0.25, 0.625, 0.375, 0.75, 0.25, 0.75, 0.6528, 0.625, 0.6528, 0.5278, 0.6528, 0.5278, 0.6528, 0.625, 0.8472, 0.5278, 0.875, 0.625, 0.8472, 0.625, 0.6528, 0.5278, 0.75, 0.5, 0.75, 0.5278, 0.6528, 0.7222, 0.625, 0.625, 0.6528, 0.625, 0.8472, 0.7222, 0.75, 0.75, 0.75, 0.7222, 0.75, 0.6944, 0.6806, 0.6944, 0.6806, 0.6944, 0.75, 0.6944, 0.8472, 0.625, 0.8472, 0.7222, 0.8472, 0.7222, 0.8472, 0.625, 0.75, 0.7222, 0.6528, 0.7222, 0.6528, 0.7222, 0.75, 0.7222, 0.75, 0.5278, 0.8472, 0.5278, 0.8472, 0.5278, 0.75, 0.5278, 0.8194, 0.5556, 0.8472, 0.625, 0.8194, 0.625, 0.6806, 0.5556, 0.75, 0.5278, 0.75, 0.5556, 0.6806, 0.6944, 0.6528, 0.625, 0.6806, 0.625, 0.8194, 0.6944, 0.75, 0.7222, 0.75, 0.6944, 0.7083, 0.625, 0.7083, 0.5833, 0.7083, 0.5833, 0.7083, 0.625, 0.75, 0.5556, 0.8194, 0.5556, 0.8194, 0.5556, 0.75, 0.5556, 0.6806, 0.625, 0.6806, 0.5556, 0.6806, 0.5556, 0.6806, 0.625, 0.8194, 0.625, 0.8194, 0.6944, 0.8194, 0.6944, 0.8194, 0.625, 0.7917, 0.5833, 0.8194, 0.625, 0.7917, 0.625, 0.7083, 0.5833, 0.75, 0.5556, 0.75, 0.5833, 0.7083, 0.6667, 0.6806, 0.625, 0.7083, 0.625, 0.7917, 0.6667, 0.75, 0.6944, 0.75, 0.6667, 0.7917, 0.625, 0.75, 0.6667, 0.75, 0.625, 0.7917, 0.625, 0.7917, 0.6667, 0.7917, 0.6667, 0.7917, 0.625, 0.75, 0.6667, 0.7083, 0.6667, 0.7083, 0.6667, 0.75, 0.6667, 0.75, 0.5833, 0.7917, 0.5833, 0.7917, 0.5833, 0.75, 0.5833, 0.7917, 0.5833, 0.7917, 0.625, 0.7917, 0.625, 0.7917, 0.5833, 0.75, 0.5833, 0.7917, 0.625, 0.75, 0.625, 0.7083, 0.5833, 0.6806, 0.625, 0.6806, 0.5556, 0.7917, 0.6667, 0.8194, 0.625, 0.8194, 0.6944, 0.8194, 0.5556, 0.8194, 0.625, 0.8194, 0.625, 0.8194, 0.5556, 0.6806, 0.6944, 0.6806, 0.625, 0.6806, 0.625, 0.6806, 0.6944, 0.7083, 0.6667, 0.7083, 0.625, 0.7083, 0.625, 0.7083, 0.6667, 0.6806, 0.5556, 0.6528, 0.625, 0.6528, 0.5278, 0.8194, 0.6944, 0.8472, 0.625, 0.8472, 0.7222, 0.8472, 0.5278, 0.8472, 0.625, 0.8472, 0.625, 0.8472, 0.5278, 0.6528, 0.5278, 0.625, 0.625, 0.625, 0.5, 0.8472, 0.7222, 0.875, 0.625, 0.875, 0.75, 0.6528, 0.7222, 0.6528, 0.625, 0.6528, 0.625, 0.6528, 0.7222, 0.375, 0.5, 0.25, 0.625, 0.25, 0.5, 0.375, 0.5, 0.625, 0.5, 0.625, 0.625, 0.375, 0.625, 0.375, 0.0, 0.625, 0.0, 0.625, 0.125, 0.375, 0.125, 0.125, 0.5, 0.25, 0.625, 0.125, 0.625, 0.75, 0.5833, 0.7083, 0.625, 0.7083, 0.5833, 0.7083, 0.5833, 0.75, 0.5833, 0.75, 0.5833, 0.7083, 0.5833, 0.7917, 0.6667, 0.75, 0.6667, 0.75, 0.6667, 0.7917, 0.6667, 0.7083, 0.625, 0.75, 0.6667, 0.7083, 0.6667, 0.7083, 0.6667, 0.75, 0.6944, 0.6806, 0.6944, 0.7917, 0.5833, 0.75, 0.5556, 0.8194, 0.5556, 0.6806, 0.5556, 0.75, 0.5556, 0.75, 0.5556, 0.6806, 0.5556, 0.6806, 0.6944, 0.75, 0.7222, 0.6528, 0.7222, 0.8194, 0.5556, 0.75, 0.5278, 0.8472, 0.5278, 0.6528, 0.5278, 0.75, 0.5278, 0.75, 0.5278, 0.6528, 0.5278, 0.8472, 0.7222, 0.75, 0.7222, 0.75, 0.7222, 0.8472, 0.7222, 0.8194, 0.6944, 0.75, 0.6944, 0.75, 0.6944, 0.8194, 0.6944, 0.6528, 0.7222, 0.75, 0.75, 0.625, 0.75, 0.8472, 0.5278, 0.75, 0.5, 0.875, 0.5, 0.25, 0.625, 0.125, 0.75, 0.125, 0.625, 0.375, 0.75, 0.625, 0.75, 0.625, 0.875, 0.375, 0.875, 0.375, 0.25, 0.625, 0.25, 0.625, 0.375, 0.375, 0.375, 0.8472, 0.5278, 0.875, 0.5, 0.875, 0.625, 0.6528, 0.5278, 0.625, 0.5, 0.75, 0.5, 0.6528, 0.7222, 0.625, 0.75, 0.625, 0.625, 0.8472, 0.7222, 0.875, 0.75, 0.75, 0.75, 0.8194, 0.5556, 0.8472, 0.5278, 0.8472, 0.625, 0.6806, 0.5556, 0.6528, 0.5278, 0.75, 0.5278, 0.6806, 0.6944, 0.6528, 0.7222, 0.6528, 0.625, 0.8194, 0.6944, 0.8472, 0.7222, 0.75, 0.7222, 0.7917, 0.5833, 0.8194, 0.5556, 0.8194, 0.625, 0.7083, 0.5833, 0.6806, 0.5556, 0.75, 0.5556, 0.7083, 0.6667, 0.6806, 0.6944, 0.6806, 0.625, 0.7917, 0.6667, 0.8194, 0.6944, 0.75, 0.6944, 0.7917, 0.625, 0.7917, 0.6667, 0.75, 0.6667, 0.75, 0.5833, 0.7917, 0.5833, 0.7917, 0.625, 0.7083, 0.5833, 0.7083, 0.625, 0.6806, 0.625, 0.7917, 0.6667, 0.7917, 0.625, 0.8194, 0.625, 0.6806, 0.5556, 0.6806, 0.625, 0.6528, 0.625, 0.8194, 0.6944, 0.8194, 0.625, 0.8472, 0.625, 0.6528, 0.5278, 0.6528, 0.625, 0.625, 0.625, 0.8472, 0.7222, 0.8472, 0.625, 0.875, 0.625, 0.75, 0.5833, 0.75, 0.625, 0.7083, 0.625, 0.7083, 0.625, 0.75, 0.625, 0.75, 0.6667, 0.7083, 0.6667, 0.75, 0.6667, 0.75, 0.6944, 0.7917, 0.5833, 0.75, 0.5833, 0.75, 0.5556, 0.6806, 0.6944, 0.75, 0.6944, 0.75, 0.7222, 0.8194, 0.5556, 0.75, 0.5556, 0.75, 0.5278, 0.6528, 0.7222, 0.75, 0.7222, 0.75, 0.75, 0.8472, 0.5278, 0.75, 0.5278, 0.75, 0.5, 0.25, 0.625, 0.375, 0.625, 0.375, 0.75, 0.375, 0.5, 0.375, 0.625, 0.25, 0.625, 0.125, 0.5, 0.25, 0.5, 0.25, 0.625, 0.25, 0.625, 0.25, 0.75, 0.125, 0.75])
me_wood_big_0.materials.append(mat_wookpinetrunkfront)
me_wood_big_0.materials.append(mat_woodpinttrunkside)
me_wood_big_0.materials.append(mat_woodpineleavestop)
me_wood_big_0.materials.append(mat_woodpineleavesfront)
me_wood_big_0.materials.append(mat_woodpineleavesside)
me_wood_big_0.update()
me_wood_small_0 = bpy.data.meshes.new('wood.small.0')
me_wood_small_0.from_pydata([(-0.05625, -0.05625, 0.0), (-0.05625, -0.05625, 0.15), (-0.05625, 0.05625, 0.0), (-0.05625, 0.05625, 0.15), (0.05625, -0.05625, 0.0), (0.05625, -0.05625, 0.15), (0.05625, 0.05625, 0.0), (0.05625, 0.05625, 0.15), (-0.2037, -0.0875, 0.263), (-0.2037, -0.0875, 0.438), (-0.2037, 0.0875, 0.263), (-0.2037, 0.0875, 0.438), (0.0875, -0.2037, 0.263), (0.0875, -0.2037, 0.438), (0.2038, 0.0875, 0.263), (0.2038, 0.0875, 0.438), (-0.0875, 0.2038, 0.263), (-0.0875, -0.2037, 0.263), (-0.0875, -0.2037, 0.438), (-0.0875, 0.2038, 0.438), (-0.1539, -0.1539, 0.1997), (-0.0875, -0.0875, 0.5543), (0.2038, -0.0875, 0.438), (0.2038, -0.0875, 0.263), (0.0875, 0.2038, 0.438), (0.0875, 0.2038, 0.263), (0.1539, -0.1539, 0.1997), (0.0875, -0.0875, 0.5543), (-0.0875, 0.0875, 0.5543), (-0.1539, 0.1539, 0.1997), (0.1539, 0.1539, 0.1997), (0.0875, 0.0875, 0.5543), (-0.1539, -0.1539, 0.5075), (-0.1539, 0.1539, 0.5075), (0.1539, 0.1539, 0.5075), (0.1539, -0.1539, 0.5075)], [], [(0, 1, 3, 2), (2, 3, 7, 6), (6, 7, 5, 4), (4, 5, 1, 0), (2, 6, 4, 0), (7, 3, 1, 5), (16, 19, 24, 25), (30, 26, 5, 7), (8, 10, 29, 20), (9, 8, 20, 32), (11, 9, 32, 33), (10, 11, 33, 29), (10, 8, 9, 11), (17, 18, 32, 20), (13, 12, 26, 35), (12, 17, 20, 26), (18, 13, 35, 32), (18, 17, 12, 13), (15, 14, 30, 34), (14, 23, 26, 30), (22, 15, 34, 35), (23, 22, 35, 26), (14, 15, 22, 23), (19, 16, 29, 33), (16, 25, 30, 29), (24, 19, 33, 34), (25, 24, 34, 30), (21, 28, 33, 32), (28, 31, 34, 33), (31, 27, 35, 34), (27, 21, 32, 35), (28, 21, 27, 31), (3, 29, 30, 7), (1, 20, 29, 3), (5, 26, 20, 1)])
me_wood_small_0.polygons.foreach_set('material_index', [1, 0, 1, 0, 0, 0, 4, 3, 4, 4, 4, 4, 4, 4, 3, 3, 3, 3, 3, 3, 3, 3, 3, 4, 4, 4, 3, 3, 3, 2, 2, 2, 4, 4, 3])
_uv = me_wood_small_0.uv_layers.new(name='CarteUV')
_uv.uv.foreach_set('vector', [0.375, 0.0, 0.625, 0.0, 0.625, 0.25, 0.375, 0.25, 0.375, 0.25, 0.625, 0.25, 0.625, 0.5, 0.375, 0.5, 0.375, 0.5, 0.625, 0.5, 0.625, 0.75, 0.375, 0.75, 0.375, 0.75, 0.625, 0.75, 0.625, 1.0, 0.375, 1.0, 0.125, 0.5, 0.375, 0.5, 0.375, 0.75, 0.125, 0.75, 0.625, 0.5, 0.875, 0.5, 0.875, 0.75, 0.625, 0.75, 0.4219, 0.2969, 0.5781, 0.2969, 0.5781, 0.4531, 0.4219, 0.4531, 0.375, 0.5, 0.375, 0.75, 0.625, 0.75, 0.625, 0.5, 0.4219, 0.04687, 0.4219, 0.2031, 0.375, 0.25, 0.375, 0.0, 0.5781, 0.04688, 0.4219, 0.04687, 0.375, 0.0, 0.625, 0.0, 0.5781, 0.2031, 0.5781, 0.04688, 0.625, 0.0, 0.625, 0.25, 0.4219, 0.2031, 0.5781, 0.2031, 0.625, 0.25, 0.375, 0.25, 0.4219, 0.2031, 0.4219, 0.04687, 0.5781, 0.04688, 0.5781, 0.2031, 0.4219, 0.9531, 0.5781, 0.9531, 0.625, 1.0, 0.375, 1.0, 0.5781, 0.7969, 0.4219, 0.7969, 0.375, 0.75, 0.625, 0.75, 0.4219, 0.7969, 0.4219, 0.9531, 0.375, 1.0, 0.375, 0.75, 0.5781, 0.9531, 0.5781, 0.7969, 0.625, 0.75, 0.625, 1.0, 0.5781, 0.9531, 0.4219, 0.9531, 0.4219, 0.7969, 0.5781, 0.7969, 0.5781, 0.5469, 0.4219, 0.5469, 0.375, 0.5, 0.625, 0.5, 0.4219, 0.5469, 0.4219, 0.7031, 0.375, 0.75, 0.375, 0.5, 0.5781, 0.7031, 0.5781, 0.5469, 0.625, 0.5, 0.625, 0.75, 0.4219, 0.7031, 0.5781, 0.7031, 0.625, 0.75, 0.375, 0.75, 0.4219, 0.5469, 0.5781, 0.5469, 0.5781, 0.7031, 0.4219, 0.7031, 0.5781, 0.2969, 0.4219, 0.2969, 0.375, 0.25, 0.625, 0.25, 0.4219, 0.2969, 0.4219, 0.4531, 0.375, 0.5, 0.375, 0.25, 0.5781, 0.4531, 0.5781, 0.2969, 0.625, 0.25, 0.625, 0.5, 0.4219, 0.4531, 0.5781, 0.4531, 0.625, 0.5, 0.375, 0.5, 0.8281, 0.7031, 0.8281, 0.5469, 0.875, 0.5, 0.875, 0.75, 0.8281, 0.5469, 0.6719, 0.5469, 0.625, 0.5, 0.875, 0.5, 0.6719, 0.5469, 0.6719, 0.7031, 0.625, 0.75, 0.625, 0.5, 0.6719, 0.7031, 0.8281, 0.7031, 0.875, 0.75, 0.625, 0.75, 0.8281, 0.5469, 0.8281, 0.7031, 0.6719, 0.7031, 0.6719, 0.5469, 0.0, 0.0, 0.0, 0.0, 0.0, 0.0, 0.0, 0.0, 0.0, 0.0, 0.0, 0.0, 0.0, 0.0, 0.0, 0.0, 0.0, 0.0, 0.0, 0.0, 0.0, 0.0, 0.0, 0.0])
me_wood_small_0.materials.append(mat_woodoaktrunkfront)
me_wood_small_0.materials.append(mat_woodoaktrunkside)
me_wood_small_0.materials.append(mat_woodpineleavestop)
me_wood_small_0.materials.append(mat_woodpineleavesfront)
me_wood_small_0.materials.append(mat_woodpineleavesside)
me_wood_small_0.update()

# ---- objects
ob_stone_small_2 = bpy.data.objects.new('stone.small.2', me_stone_small_2)
ob_stone_medium_0 = bpy.data.objects.new('stone.medium.0', me_stone_medium_0)
ob_stone_small_1 = bpy.data.objects.new('stone.small.1', me_stone_small_1)
ob_stone_small_0 = bpy.data.objects.new('stone.small.0', me_stone_small_0)
ob_stone_big_0 = bpy.data.objects.new('stone.big.0', me_stone_big_0)
ob_wood_medium_0 = bpy.data.objects.new('wood.medium.0', me_wood_medium_0)
ob_wood_medium_1 = bpy.data.objects.new('wood.medium.1', me_wood_medium_1)
ob_wood_big_0 = bpy.data.objects.new('wood.big.0', me_wood_big_0)
ob_wood_small_0 = bpy.data.objects.new('wood.small.0', me_wood_small_0)

# ---- transforms, parenting, visibility, modifiers, constraints
ob_stone_small_2.location = (0.0, 0.0, 0.0)
ob_stone_small_2.scale = (0.25, 0.25, 0.25)
ob_stone_medium_0.location = (0.0, 0.0, 0.0)
ob_stone_small_1.location = (0.0, 0.0, 0.0)
ob_stone_small_1.scale = (0.25, 0.25, 0.25)
ob_stone_small_0.location = (0.0, 0.0, 0.0)
ob_stone_big_0.location = (0.0, 0.0, 0.0)
ob_wood_medium_0.location = (0.5, 0.5, 0.1)
ob_wood_medium_1.location = (0.5, 0.5, 0.5)
ob_wood_medium_1.scale = (0.2, 0.2, 1.0)
ob_wood_big_0.location = (0.5, 0.5, 0.2)
ob_wood_big_0.scale = (0.4, 0.4, 0.4)
ob_wood_small_0.location = (0.5, 0.5, 0.0)
ob_wood_small_0.scale = (1.562, 1.562, 1.953)

# ---- collection membership
col_stone.objects.link(ob_stone_small_2)
col_stone.objects.link(ob_stone_medium_0)
col_stone.objects.link(ob_stone_small_1)
col_stone.objects.link(ob_stone_small_0)
col_stone.objects.link(ob_stone_big_0)
col_wood.objects.link(ob_wood_medium_0)
col_wood.objects.link(ob_wood_medium_1)
col_wood.objects.link(ob_wood_big_0)
col_wood.objects.link(ob_wood_small_0)

# ---- scene / render settings (as saved in the file)
scene.frame_start = 1; scene.frame_end = 250; scene.frame_set(1)
scene.render.engine = 'BLENDER_EEVEE_NEXT'
scene.cycles.sampling_pattern = 'TABULATED_SOBOL'
scene.cycles.use_light_tree = False
scene.view_settings.view_transform = 'Standard'
scene.view_settings.gamma = 2.2
bpy.context.view_layer.update()

# ---- added for rendering (the .blend has no active camera and no usable light): camera, sun
cam_auto = bpy.data.cameras.new('AutoCamera')
cam_auto.lens = 50.0
cam_auto.sensor_width = 36.0
cam_auto.clip_end = 1000.0
ob_auto_camera = bpy.data.objects.new('AutoCamera', cam_auto)
scene.collection.objects.link(ob_auto_camera)
ob_auto_camera.location = (2.62028, -2.04433, 2.59783)
ob_auto_camera.rotation_euler = (1.09748, -7.21219e-08, 0.694738)
scene.camera = ob_auto_camera
light_auto_sun = bpy.data.lights.new('AutoSun', 'SUN')
light_auto_sun.energy = 3.0
light_auto_sun.angle = 0.0523599
ob_auto_sun = bpy.data.objects.new('AutoSun', light_auto_sun)
scene.collection.objects.link(ob_auto_sun)
ob_auto_sun.rotation_euler = (0.872665, 0.174533, 0.523599)
bpy.context.view_layer.update()
